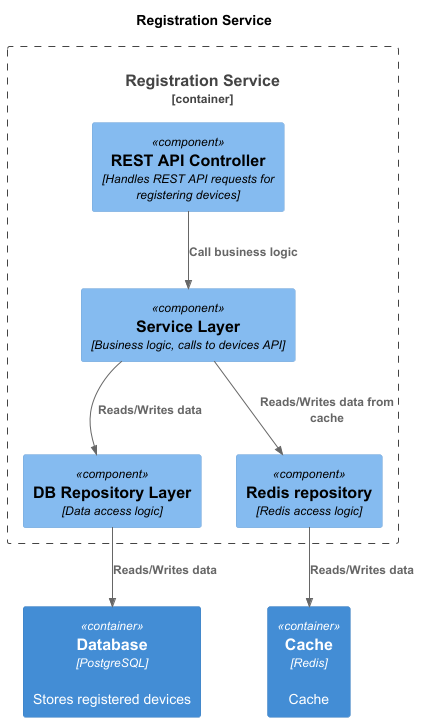

The diagram above was rendered by PlantUML. Its source (embedded in the PNG):
@startuml
title Registration Service

top to bottom direction

!includeurl https://raw.githubusercontent.com/RicardoNiepel/C4-PlantUML/master/C4_Component.puml

Container_Boundary(RegistrationService, "Registration Service") {
    Component(restController, "REST API Controller", "Handles REST API requests for registering devices")
    Component(serviceLayer, "Service Layer", "Business logic, calls to devices API")
    Component(repoLayer, "DB Repository Layer", "Data access logic")
    Component(redisRepo, "Redis repository", "Redis access logic")
}

Container(db, "Database", "PostgreSQL", "Stores registered devices")
Container(cache, "Cache", "Redis", "Cache")

Rel_D(restController, serviceLayer, "Call business logic")
Rel_D(serviceLayer, repoLayer, "Reads/Writes data")
Rel_D(serviceLayer, redisRepo, "Reads/Writes data from cache")

Rel_D(repoLayer, db, "Reads/Writes data")
Rel_D(redisRepo, cache, "Reads/Writes data")


@enduml